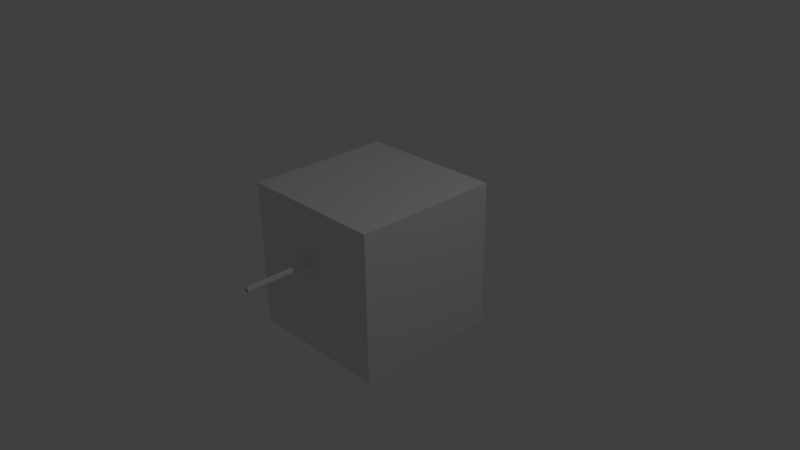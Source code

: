 # Source: weapon_sniper02.blend  (saved by Blender 2.78.0; exported with 4.5.12 LTS)
import bpy
from mathutils import Matrix  # noqa: F401  (used for matrix-valued properties, if any)

bpy.ops.wm.read_factory_settings(use_empty=True)
scene = bpy.context.scene
scene.name = 'Scene'

# ---- collections
col_collection_1 = bpy.data.collections.new('Collection 1'); scene.collection.children.link(col_collection_1)

# ---- materials (node trees are filled in below, after node groups)
mat_material = bpy.data.materials.new('Material')
mat_material.alpha_threshold = 0.0
mat_material.use_transparent_shadow = False
mat_material.roughness = 0.5
mat_material.line_color = (0.0, 0.0, 0.0, 1.0)

# ---- material node trees

# ---- world
world_world = bpy.data.worlds.new('World'); scene.world = world_world
world_world.color = (0.05088, 0.05088, 0.05088)
world_world.use_sun_shadow = False
world_world.sun_shadow_jitter_overblur = 0.0
world_world.cycles.sampling_method = 'NONE'
world_world.cycles.sample_map_resolution = 256

# ---- cameras
cam_camera = bpy.data.cameras.new('Camera')
cam_camera.clip_end = 100.0
cam_camera.lens = 35.0
cam_camera.sensor_width = 32.0
cam_camera.sensor_height = 18.0
cam_camera.ortho_scale = 7.314
cam_camera.dof.focus_distance = 0.0
cam_camera.dof.aperture_fstop = 128.0

# ---- lights
light_lamp = bpy.data.lights.new('Lamp', 'POINT')
light_lamp.transmission_factor = 0.0
light_lamp.cutoff_distance = 30.0
light_lamp.energy = 100.0
light_lamp.shadow_buffer_clip_start = 1.001
light_lamp.shadow_soft_size = 0.1
light_lamp.shadow_maximum_resolution = 0.006
light_lamp.use_absolute_resolution = True
light_lamp.cycles.use_multiple_importance_sampling = False

# ---- meshes
me_cube_001 = bpy.data.meshes.new('Cube.001')
me_cube_001.from_pydata([(0.04, 0.05, -0.1), (0.04, -0.05, -0.1), (-0.04, -0.05, -0.1), (-0.04, 0.05, -0.1), (0.04, 0.05, 0.1), (0.04, -0.05, 0.1), (-0.04, -0.05, 0.1), (-0.04, 0.05, 0.1), (0.04, 0.05, 0.2), (0.04, -0.05, 0.2), (-0.04, -0.05, 0.2), (-0.04, 0.05, 0.2), (0.06, 0.05, 0.22), (0.06, -0.05, 0.22), (-0.06, -0.05, 0.22), (-0.06, 0.05, 0.22), (0.04, -0.1, 0.2), (-0.04, -0.1, 0.2), (0.06, -0.1, 0.22), (-0.06, -0.1, 0.22), (0.04, 0.1, 0.2), (-0.04, 0.1, 0.2), (0.06, 0.1, 0.22), (-0.06, 0.1, 0.22), (-0.04, 0.05, 0.12), (-0.04, -0.05, 0.12), (0.04, -0.05, 0.12), (0.04, 0.05, 0.12), (0.04, -0.2, 0.2), (-0.04, -0.2, 0.2), (0.06, -0.2, 0.22), (-0.06, -0.2, 0.22), (0.04, -0.22, 0.2), (-0.04, -0.22, 0.2), (0.06, -0.22, 0.22), (-0.06, -0.22, 0.22), (0.04, -0.24, 0.2), (-0.04, -0.24, 0.2), (0.06, -0.24, 0.22), (-0.06, -0.24, 0.22), (0.01, -0.204, 0.2), (-0.01, -0.204, 0.2), (0.01, -0.216, 0.2), (-0.01, -0.216, 0.2), (0.01, -0.184, 0.116), (-0.06, -0.9, 0.22), (0.01, -0.196, 0.116), (-0.01, -0.196, 0.116), (0.01, -0.05, 0.104), (-0.01, -0.05, 0.104), (-0.01, -0.05, 0.116), (0.01, -0.05, 0.116), (0.06, -0.9, 0.22), (-0.04, -0.9, 0.2), (-0.01, -0.184, 0.116), (0.04, -0.9, 0.2), (0.01, -0.184, 0.104), (-0.005, -0.104, 0.2), (0.005, -0.104, 0.2), (-0.01, -0.184, 0.104), (0.005, -0.104, 0.126), (-0.005, -0.104, 0.126), (-0.005, -0.044, 0.2), (0.005, -0.044, 0.2), (0.005, -0.044, 0.126), (-0.005, -0.044, 0.126), (0.04, -0.46, 0.35), (-0.04, -0.46, 0.35), (0.06, -0.46, 0.32), (-0.06, -0.46, 0.32), (0.04, -0.46, 0.2), (0.06, -0.46, 0.22), (-0.06, -0.46, 0.22), (-0.04, -0.46, 0.2), (-0.04, 0.3, 0.35), (0.04, 0.3, 0.35), (-0.06, 0.3, 0.32), (0.06, 0.3, 0.32), (-0.06, 0.3, 0.22), (0.06, 0.3, 0.22), (-0.04, 0.3, 0.2), (0.04, 0.3, 0.2), (0.01697, -0.934, 0.281), (-2.661e-07, -0.934, 0.288), (-2.647e-07, -0.9, 0.304), (-2.647e-07, -0.934, 0.304), (0.02828, -0.9, 0.2923), (0.02828, -0.934, 0.2923), (0.04, -0.9, 0.264), (0.04, -0.934, 0.264), (0.02828, -0.9, 0.2357), (0.02828, -0.934, 0.2357), (-2.682e-07, -0.9, 0.224), (-2.682e-07, -0.934, 0.224), (-0.02828, -0.9, 0.2357), (-0.02828, -0.934, 0.2357), (-0.04, -0.9, 0.264), (-0.04, -0.934, 0.264), (-0.02828, -0.9, 0.2923), (-0.02828, -0.934, 0.2923), (0.024, -0.934, 0.264), (0.01697, -0.934, 0.247), (-2.682e-07, -0.934, 0.24), (-0.01697, -0.934, 0.247), (-0.024, -0.934, 0.264), (-0.01697, -0.934, 0.281), (0.01697, -0.904, 0.281), (-2.661e-07, -0.904, 0.288), (0.024, -0.904, 0.264), (0.01697, -0.904, 0.247), (-2.682e-07, -0.904, 0.24), (-0.01697, -0.904, 0.247), (-0.024, -0.904, 0.264), (-0.01697, -0.904, 0.281), (0.01697, -1.834, 0.281), (-2.661e-07, -1.834, 0.288), (-2.647e-07, -1.834, 0.304), (0.02828, -1.834, 0.2923), (0.04, -1.834, 0.264), (0.02828, -1.834, 0.2357), (-2.682e-07, -1.834, 0.224), (-0.02828, -1.834, 0.2357), (-0.04, -1.834, 0.264), (-0.02828, -1.834, 0.2923), (0.024, -1.834, 0.264), (0.01697, -1.834, 0.247), (-2.682e-07, -1.834, 0.24), (-0.01697, -1.834, 0.247), (-0.024, -1.834, 0.264), (-0.01697, -1.834, 0.281), (0.01697, -1.934, 0.281), (-2.661e-07, -1.934, 0.288), (-2.647e-07, -1.934, 0.304), (0.02828, -1.934, 0.2923), (0.04, -1.934, 0.264), (0.02828, -1.934, 0.2357), (-2.682e-07, -1.934, 0.224), (-0.02828, -1.934, 0.2357), (-0.04, -1.934, 0.264), (-0.02828, -1.934, 0.2923), (0.024, -1.934, 0.264), (0.01697, -1.934, 0.247), (-2.682e-07, -1.934, 0.24), (-0.01697, -1.934, 0.247), (-0.024, -1.934, 0.264), (-0.01697, -1.934, 0.281), (0.06, 0.05, 0.32), (0.06, -0.05, 0.32), (-0.06, -0.05, 0.32), (-0.06, 0.05, 0.32), (0.06, -0.1, 0.32), (-0.06, -0.1, 0.32), (0.06, 0.1, 0.32), (-0.06, 0.1, 0.32), (0.06, -0.2, 0.32), (-0.06, -0.2, 0.32), (0.06, -0.22, 0.32), (-0.06, -0.22, 0.32), (0.06, -0.24, 0.32), (-0.06, -0.24, 0.32), (-0.06, -0.9, 0.32), (0.06, -0.9, 0.32), (0.04, 0.05, 0.35), (0.04, -0.05, 0.35), (-0.04, -0.05, 0.35), (-0.04, 0.05, 0.35), (0.04, -0.1, 0.35), (-0.04, -0.1, 0.35), (0.04, 0.1, 0.35), (-0.04, 0.1, 0.35), (0.04, -0.2, 0.35), (-0.04, -0.2, 0.35), (0.04, -0.22, 0.35), (-0.04, -0.22, 0.35), (0.04, -0.24, 0.35), (-0.04, -0.24, 0.35), (-0.04, -0.9, 0.35), (0.04, -0.9, 0.35), (0.06, -0.259, 0.32), (0.06, -0.259, 0.22), (-0.04, -0.259, 0.2), (-0.06, -0.259, 0.22), (0.04, -0.259, 0.2), (-0.06, -0.259, 0.32), (-0.04, -0.259, 0.35), (0.04, -0.259, 0.35), (0.04, -0.46, 0.18), (-0.04, -0.46, 0.18), (-0.04, -0.259, 0.18), (0.04, -0.259, 0.18), (0.0324, -0.45, 0.18), (-0.0324, -0.45, 0.18), (-0.0324, -0.2691, 0.18), (0.0324, -0.2691, 0.18), (0.0324, -0.45, 2.98e-08), (-0.0324, -0.45, 2.98e-08), (-0.0324, -0.2691, 2.98e-08), (0.0324, -0.2691, 2.98e-08)], [], [(0, 1, 2, 3), (24, 25, 10, 11), (0, 4, 5, 1), (1, 5, 6, 2), (2, 6, 7, 3), (4, 0, 3, 7), (11, 10, 14, 15), (25, 26, 9, 10), (27, 24, 11, 8), (26, 27, 8, 9), (21, 23, 78, 80), (9, 13, 18, 16), (12, 8, 20, 22), (9, 8, 12, 13), (16, 18, 30, 28), (14, 10, 17, 19), (22, 20, 81, 79), (10, 9, 16, 17), (168, 152, 77, 75), (11, 15, 23, 21), (23, 153, 76, 78), (8, 11, 21, 20), (7, 6, 25, 24), (26, 25, 50, 51), (4, 7, 24, 27), (5, 4, 27, 26), (28, 30, 34, 32), (19, 17, 29, 31), (152, 22, 79, 77), (17, 16, 28, 29), (32, 34, 38, 36), (31, 29, 33, 35), (77, 76, 74, 75), (33, 29, 41, 43), (70, 71, 52, 55), (35, 33, 37, 39), (79, 78, 76, 77), (33, 32, 36, 37), (28, 32, 42, 40), (32, 33, 43, 42), (29, 28, 40, 41), (49, 48, 56, 59), (40, 42, 46, 44), (42, 43, 47, 46), (50, 49, 59, 54), (47, 54, 59), (5, 26, 51, 48), (25, 6, 49, 50), (6, 5, 48, 49), (46, 47, 59, 56), (44, 46, 56), (73, 70, 55, 53), (81, 80, 78, 79), (61, 57, 62, 65), (60, 61, 65, 64), (58, 60, 64, 63), (72, 73, 53, 45), (43, 41, 54, 47), (57, 58, 63, 62), (41, 40, 44, 54), (51, 50, 54, 44), (53, 55, 52, 45), (48, 51, 44, 56), (62, 63, 64, 65), (57, 61, 60, 58), (31, 35, 157, 155), (18, 13, 147, 150), (72, 45, 160, 69), (30, 18, 150, 154), (169, 168, 75, 74), (45, 52, 161, 160), (35, 39, 159, 157), (34, 30, 154, 156), (23, 15, 149, 153), (14, 19, 151, 148), (15, 14, 148, 149), (179, 38, 158, 178), (19, 31, 155, 151), (38, 34, 156, 158), (12, 22, 152, 146), (13, 12, 146, 147), (103, 102, 110, 111), (100, 101, 125, 124), (84, 85, 87, 86), (104, 103, 111, 112), (105, 83, 115, 129), (86, 87, 89, 88), (101, 100, 108, 109), (91, 89, 118, 119), (88, 89, 91, 90), (100, 82, 106, 108), (87, 85, 116, 117), (90, 91, 93, 92), (106, 107, 113, 112, 111, 110, 109, 108), (97, 95, 121, 122), (92, 93, 95, 94), (101, 102, 126, 125), (82, 83, 107, 106), (94, 95, 97, 96), (89, 87, 117, 118), (98, 99, 85, 84), (96, 97, 99, 98), (102, 101, 109, 110), (83, 82, 114, 115), (84, 86, 88, 90, 92, 94, 96, 98), (105, 104, 112, 113), (83, 105, 113, 107), (124, 125, 141, 140), (117, 116, 132, 133), (127, 128, 144, 143), (122, 121, 137, 138), (115, 114, 130, 131), (119, 118, 134, 135), (116, 123, 139, 132), (125, 126, 142, 141), (99, 97, 122, 123), (103, 104, 128, 127), (93, 91, 119, 120), (82, 100, 124, 114), (85, 99, 123, 116), (104, 105, 129, 128), (102, 103, 127, 126), (95, 93, 120, 121), (135, 134, 140, 141), (136, 135, 141, 142), (137, 136, 142, 143), (138, 137, 143, 144), (139, 138, 144, 145), (133, 132, 131, 130), (132, 139, 145, 131), (134, 133, 130, 140), (129, 115, 131, 145), (120, 119, 135, 136), (123, 122, 138, 139), (126, 127, 143, 142), (118, 117, 133, 134), (114, 124, 140, 130), (121, 120, 136, 137), (128, 129, 145, 144), (178, 158, 174, 185), (151, 155, 171, 167), (158, 156, 172, 174), (146, 152, 168, 162), (147, 146, 162, 163), (155, 157, 173, 171), (150, 147, 163, 166), (162, 165, 164, 163), (163, 164, 167, 166), (165, 162, 168, 169), (166, 167, 171, 170), (170, 171, 173, 172), (172, 173, 175, 174), (66, 67, 176, 177), (149, 148, 164, 165), (148, 151, 167, 164), (153, 149, 165, 169), (156, 154, 170, 172), (157, 159, 175, 173), (160, 161, 177, 176), (153, 169, 74, 76), (154, 150, 166, 170), (69, 160, 176, 67), (20, 21, 80, 81), (182, 179, 71, 70), (180, 182, 189, 188), (181, 180, 73, 72), (181, 72, 69, 183), (52, 71, 68, 161), (161, 68, 66, 177), (185, 184, 67, 66), (183, 69, 67, 184), (71, 179, 178, 68), (68, 178, 185, 66), (36, 38, 179, 182), (37, 36, 182, 180), (39, 37, 180, 181), (39, 181, 183, 159), (174, 175, 184, 185), (159, 183, 184, 175), (188, 189, 186, 187), (182, 70, 186, 189), (73, 180, 188, 187), (70, 73, 187, 186), (192, 191, 190, 193), (196, 197, 194, 195), (192, 193, 197, 196), (193, 190, 194, 197), (191, 192, 196, 195), (190, 191, 195, 194)])
me_cube_001.materials.append(mat_material)
me_cube_001.use_remesh_preserve_volume = False
me_cube_001.use_remesh_preserve_attributes = False
me_cube_001.use_mirror_vertex_groups = False
me_cube_001.update()
me_cube = bpy.data.meshes.new('Cube')
me_cube.from_pydata([(1.0, 1.0, -1.0), (1.0, -1.0, -1.0), (-1.0, -1.0, -1.0), (-1.0, 1.0, -1.0), (1.0, 1.0, 1.0), (1.0, -1.0, 1.0), (-1.0, -1.0, 1.0), (-1.0, 1.0, 1.0)], [], [(0, 1, 2, 3), (4, 7, 6, 5), (0, 4, 5, 1), (1, 5, 6, 2), (2, 6, 7, 3), (4, 0, 3, 7)])
me_cube.materials.append(mat_material)
me_cube.use_remesh_preserve_volume = False
me_cube.use_remesh_preserve_attributes = False
me_cube.use_mirror_vertex_groups = False
me_cube.update()
arm_armature = bpy.data.armatures.new('Armature')  # bones are not reproduced

# ---- objects
ob_arm_sniper02 = bpy.data.objects.new('arm_sniper02', arm_armature)
ob_sniper02 = bpy.data.objects.new('sniper02', me_cube_001)
ob_cube = bpy.data.objects.new('Cube', me_cube)
ob_lamp = bpy.data.objects.new('Lamp', light_lamp)
ob_camera = bpy.data.objects.new('Camera', cam_camera)

# ---- transforms, parenting, visibility, modifiers, constraints
ob_arm_sniper02.location = (0.0, 0.0, 0.0)
ob_arm_sniper02.lineart.crease_threshold = 0.0
ob_sniper02.parent = ob_arm_sniper02
ob_sniper02.location = (0.0, 0.0, 0.0)
ob_sniper02.lock_rotations_4d = False
ob_sniper02.empty_display_type = 'ARROWS'
ob_sniper02.lineart.crease_threshold = 0.0
_vg = ob_sniper02.vertex_groups.new(name='root')
_vg.add([0, 1, 2, 3, 4, 5, 6, 7, 8, 9, 10, 11, 12, 13, 14, 15, 16, 17, 18, 19, 20, 21, 22, 23, 24, 25, 26, 27, 28, 29, 30, 31, 32, 33, 34, 35, 36, 37, 38, 39, 40, 41, 42, 43, 44, 45, 46, 47, 48, 49, 50, 51, 52, 53, 54, 55, 56, 57, 58, 59, 60, 61, 62, 63, 64, 65, 66, 67, 68, 69, 70, 71, 72, 73, 74, 75, 76, 77, 78, 79, 80, 81, 82, 83, 84, 85, 86, 87, 88, 89, 90, 91, 92, 93, 94, 95, 96, 97, 98, 99, 100, 101, 102, 103, 104, 105, 106, 107, 108, 109, 110, 111, 112, 113, 114, 115, 116, 117, 118, 119, 120, 121, 122, 123, 124, 125, 126, 127, 128, 129, 130, 131, 132, 133, 134, 135, 136, 137, 138, 139, 140, 141, 142, 143, 144, 145, 146, 147, 148, 149, 150, 151, 152, 153, 154, 155, 156, 157, 158, 159, 160, 161, 162, 163, 164, 165, 166, 167, 168, 169, 170, 171, 172, 173, 174, 175, 176, 177, 178, 179, 180, 181, 182, 183, 184, 185, 186, 187, 188, 189, 190, 191, 192, 193, 194, 195, 196, 197], 1.0, 'REPLACE')
_vg = ob_sniper02.vertex_groups.new(name='trigger')
_vg = ob_sniper02.vertex_groups.new(name='firepoint01')
_m = ob_sniper02.modifiers.new('Armature', 'ARMATURE')
_m.object = ob_arm_sniper02
ob_cube.location = (0.0, 0.0, 0.0)
ob_cube.lock_rotations_4d = False
ob_cube.empty_display_type = 'ARROWS'
ob_cube.hide_viewport = True
ob_cube.lineart.crease_threshold = 0.0
ob_lamp.location = (4.076, 1.005, 5.904)
ob_lamp.rotation_euler = (0.6503, 0.05522, 1.866)
ob_lamp.lock_rotations_4d = False
ob_lamp.empty_display_type = 'ARROWS'
ob_lamp.color = (0.0, 0.0, 0.0, 0.0)
ob_lamp.lineart.crease_threshold = 0.0
ob_camera.location = (7.481, -6.508, 5.344)
ob_camera.rotation_euler = (1.109, 0.01082, 0.8149)
ob_camera.lock_rotations_4d = False
ob_camera.empty_display_type = 'ARROWS'
ob_camera.color = (0.0, 0.0, 0.0, 0.0)
ob_camera.display_type = 'WIRE'
ob_camera.lineart.crease_threshold = 0.0

# ---- collection membership
col_collection_1.objects.link(ob_arm_sniper02)
col_collection_1.objects.link(ob_sniper02)
col_collection_1.objects.link(ob_cube)
col_collection_1.objects.link(ob_lamp)
col_collection_1.objects.link(ob_camera)

# ---- scene / render settings (as saved in the file)
scene.camera = ob_camera
scene.frame_start = 1; scene.frame_end = 250; scene.frame_set(1)
scene.render.engine = 'BLENDER_EEVEE_NEXT'
scene.render.resolution_percentage = 50
scene.render.dither_intensity = 0.0
scene.cycles.use_denoising = False
scene.cycles.samples = 10
scene.cycles.sampling_pattern = 'TABULATED_SOBOL'
scene.cycles.light_sampling_threshold = 0.0
scene.cycles.use_adaptive_sampling = False
scene.cycles.use_light_tree = False
scene.cycles.blur_glossy = 0.0
scene.cycles.volume_bounces = 1
scene.cycles.pixel_filter_type = 'GAUSSIAN'
scene.cycles.sample_clamp_indirect = 0.0
scene.view_settings.view_transform = 'Standard'
bpy.context.view_layer.update()
